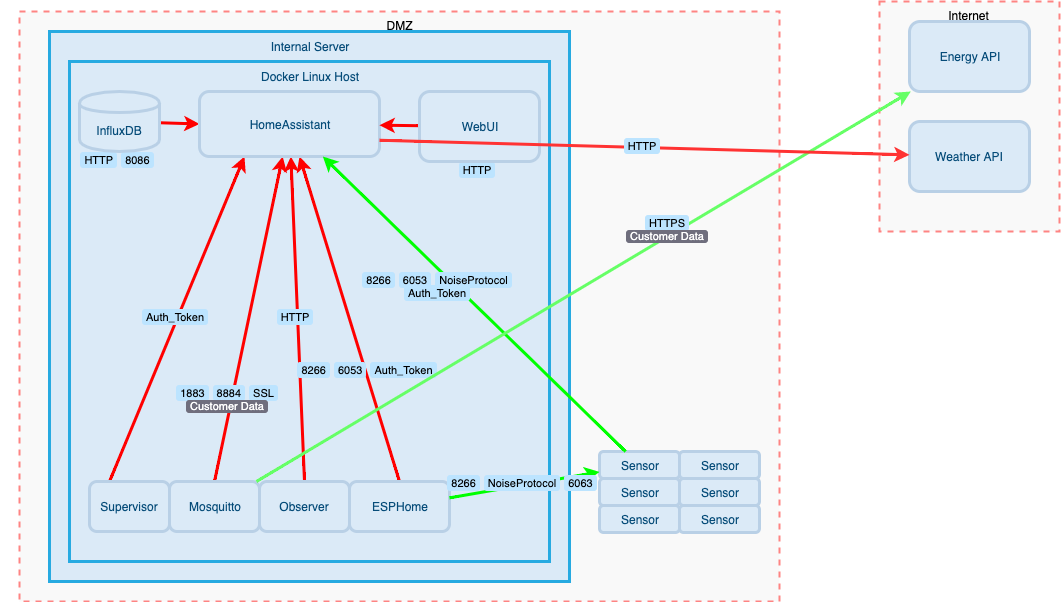

The diagram above was exported from draw.io. Its source (the exported page's mxGraphModel, read from the mxfile embedded in the PNG):
<mxGraphModel dx="1158" dy="570" grid="1" gridSize="10" guides="1" tooltips="1" connect="1" arrows="1" fold="1" page="1" pageScale="1" pageWidth="1169" pageHeight="827" math="0" shadow="0">
  <root>
    <mxCell id="0" />
    <mxCell id="1" parent="0" />
    <mxCell id="62" value="DMZ" style="editable=0;ir.ref=e3ac49c9-9033-4412-b532-009f9c37f833;recursiveResize=0;rounded=0;whiteSpace=wrap;html=1;dashed=1;strokeColor=#FF3332;verticalAlign=top;strokeWidth=2;fillColor=#F5F5F5;fontColor=#000000;opacity=60;connectable=0;container=1;ir.type=TRUSTZONE;" parent="1" vertex="1">
      <mxGeometry x="40" y="50" width="760" height="590" as="geometry" />
    </mxCell>
    <mxCell id="95" value="" style="group" parent="62" vertex="1" connectable="0">
      <mxGeometry x="30" y="20" width="520" height="550" as="geometry" />
    </mxCell>
    <object label="Internal Server" ir.sourceStyle="container=undefined;rounded=1;recursiveResize=undefined;verticalAlign=undefined;strokeWidth=3;strokeColor=#B9D0E6;fontSize=undefined;whiteSpace=wrap;html=1;fillColor=#DBEAF7;fontColor=#064C79;align=undefined;aspect=undefined;dashed=undefined;fontStyle=undefined;gradientColor=undefined;gradientDirection=undefined;outlineConnect=undefined;resIcon=undefined;shape=undefined;verticalLabelPosition=undefined" id="66">
      <mxCell style="ir.componentDefinition.ref=internal-server;rounded=0;whiteSpace=wrap;html=1;strokeWidth=3;strokeColor=#27AAE1;fillColor=#DBEAF7;fontColor=#064C79;fontSIZE=12;ir.type=COMPONENT;ir.synchronized=1;container=1;recursiveResize=0;verticalAlign=top;fontSize=12;ir.ref=2f3fbc8d-6e92-4f06-939a-f0433b0b5757;" parent="95" vertex="1">
        <mxGeometry width="520" height="550" as="geometry" />
      </mxCell>
    </object>
    <object label="Docker Linux Host" ir.sourceStyle="container=undefined;rounded=1;recursiveResize=undefined;verticalAlign=undefined;strokeWidth=3;strokeColor=#B9D0E6;fontSize=undefined;whiteSpace=wrap;html=1;fillColor=#DBEAF7;fontColor=#064C79;align=undefined;aspect=undefined;dashed=undefined;fontStyle=undefined;gradientColor=undefined;gradientDirection=undefined;outlineConnect=undefined;resIcon=undefined;shape=undefined;verticalLabelPosition=undefined" id="67">
      <mxCell style="ir.ref=e988a3af-2368-455f-9069-46f80e0234b1;ir.componentDefinition.ref=docker-linux-host;rounded=0;whiteSpace=wrap;html=1;strokeWidth=3;strokeColor=#27AAE1;fillColor=#DBEAF7;fontColor=#064C79;fontSIZE=12;ir.type=COMPONENT;ir.synchronized=1;container=1;recursiveResize=0;verticalAlign=top;fontSize=12;" parent="66" vertex="1">
        <mxGeometry x="20" y="30" width="480" height="500" as="geometry" />
      </mxCell>
    </object>
    <mxCell id="77" value="InfluxDB -&gt; HomeAssistant" style="ir.ref=a7cfe246-777b-4c53-8ce3-cfe3efab2dd2;edgeStyle=none;curved=1;html=1;ir.synchronized=1;entryX=0;entryY=0.5;entryDx=0;entryDy=0;strokeColor=#FF0000;strokeWidth=3;ir.tags=HTTP,8086;" parent="67" source="70" target="68" edge="1">
      <mxGeometry x="-1" y="-56" relative="1" as="geometry">
        <mxPoint x="-38" y="-17" as="offset" />
      </mxGeometry>
    </mxCell>
    <mxCell id="70" value="InfluxDB" style="ir.componentDefinition.ref=other;shape=cylinder;whiteSpace=wrap;html=1;boundedLbl=1;backgroundOutline=1;strokeWidth=3;strokeColor=#B9D0E6;fillColor=#DBEAF7;fontColor=#064C79;fontSIZE=12;aspect=fixed;ir.type=COMPONENT;ir.synchronized=1;ir.ref=b7d6714f-8bc5-4e51-b3d4-c9ef07f4988f;" parent="67" vertex="1">
      <mxGeometry x="10" y="30" width="80" height="60" as="geometry" />
    </mxCell>
    <mxCell id="107" value="Supervisor -&gt; HomeAssistant" style="edgeStyle=none;curved=1;html=1;ir.synchronized=1;exitX=0.25;exitY=0;exitDx=0;exitDy=0;entryX=0.25;entryY=1;entryDx=0;entryDy=0;strokeColor=#FF0000;strokeWidth=3;ir.ref=3843acf4-7779-4a34-a992-6a7997289065;ir.tags=Auth_Token;" parent="67" source="71" target="68" edge="1">
      <mxGeometry relative="1" as="geometry" />
    </mxCell>
    <mxCell id="71" value="Supervisor" style="ir.componentDefinition.ref=docker-container;rounded=1;whiteSpace=wrap;html=1;strokeWidth=3;strokeColor=#B9D0E6;fillColor=#DBEAF7;fontColor=#064C79;fontSIZE=12;ir.type=COMPONENT;ir.synchronized=1;ir.ref=f142a00b-7550-471c-ab1b-b27a77b45c35;" parent="67" vertex="1">
      <mxGeometry x="20" y="420" width="80" height="50" as="geometry" />
    </mxCell>
    <mxCell id="108" value="Mosquitto -&gt; HomeAssistant" style="edgeStyle=none;curved=1;html=1;ir.synchronized=1;exitX=0.5;exitY=0;exitDx=0;exitDy=0;strokeColor=#FF0000;strokeWidth=3;ir.ref=96bf8b80-fad0-4ed2-9830-322f41a18b93;ir.tags=1883,8884,SSL;ir.assets=Customer Data;" parent="67" source="75" target="68" edge="1">
      <mxGeometry x="-0.5099" y="2" relative="1" as="geometry">
        <mxPoint as="offset" />
      </mxGeometry>
    </mxCell>
    <mxCell id="75" value="Mosquitto" style="ir.componentDefinition.ref=mqtt-broker;rounded=1;whiteSpace=wrap;html=1;strokeWidth=3;strokeColor=#B9D0E6;fillColor=#DBEAF7;fontColor=#064C79;fontSIZE=12;ir.type=COMPONENT;ir.synchronized=1;ir.ref=2e4f72bc-5703-42e0-a6d5-10316211ae61;" parent="67" vertex="1">
      <mxGeometry x="100" y="420" width="90" height="50" as="geometry" />
    </mxCell>
    <mxCell id="109" value="Observer -&gt; HomeAssistant" style="edgeStyle=none;curved=1;html=1;ir.synchronized=1;exitX=0.5;exitY=0;exitDx=0;exitDy=0;strokeColor=#FF0000;strokeWidth=3;ir.ref=6dab7abb-9a24-4d45-a095-8f757a28f932;ir.tags=HTTP;" parent="67" source="74" target="68" edge="1">
      <mxGeometry relative="1" as="geometry" />
    </mxCell>
    <mxCell id="74" value="Observer" style="ir.componentDefinition.ref=docker-container;rounded=1;whiteSpace=wrap;html=1;strokeWidth=3;strokeColor=#B9D0E6;fillColor=#DBEAF7;fontColor=#064C79;fontSIZE=12;ir.type=COMPONENT;ir.synchronized=1;ir.ref=4adc22b5-eae1-41c8-b6f9-f72e56c29f9a;" parent="67" vertex="1">
      <mxGeometry x="190" y="420" width="90" height="50" as="geometry" />
    </mxCell>
    <mxCell id="110" value="ESPHome -&gt; HomeAssistant" style="edgeStyle=none;curved=1;html=1;ir.synchronized=1;exitX=0.5;exitY=0;exitDx=0;exitDy=0;strokeColor=#FF0000;strokeWidth=3;ir.ref=4f6701ff-e129-4109-a19a-d1daf8fa9844;ir.tags=8266,6053,Auth_Token;horizontal=1;" parent="67" source="72" target="68" edge="1">
      <mxGeometry x="-0.3297" y="-4" relative="1" as="geometry">
        <mxPoint as="offset" />
      </mxGeometry>
    </mxCell>
    <mxCell id="72" value="ESPHome" style="ir.componentDefinition.ref=docker-container;rounded=1;whiteSpace=wrap;html=1;strokeWidth=3;strokeColor=#B9D0E6;fillColor=#DBEAF7;fontColor=#064C79;fontSIZE=12;ir.type=COMPONENT;ir.synchronized=1;ir.ref=8dbdf193-916a-41df-86ee-a871d8855d5e;" parent="67" vertex="1">
      <mxGeometry x="280" y="420" width="100" height="50" as="geometry" />
    </mxCell>
    <mxCell id="68" value="HomeAssistant" style="ir.ref=27450b63-1a6d-4d0e-a6cd-e0c117cb2c2c;ir.componentDefinition.ref=docker-container;rounded=1;whiteSpace=wrap;html=1;strokeWidth=3;strokeColor=#B9D0E6;fillColor=#DBEAF7;fontColor=#064C79;fontSIZE=12;ir.type=COMPONENT;ir.synchronized=1;" parent="67" vertex="1">
      <mxGeometry x="130" y="30" width="180" height="65" as="geometry" />
    </mxCell>
    <mxCell id="86" value="WebUI -&gt; HomeAssistant" style="ir.ref=29e0cb6b-827f-4f70-a73f-e2a9966da4de;edgeStyle=none;curved=1;html=1;ir.synchronized=1;strokeColor=#FF0000;strokeWidth=3;ir.tags=HTTP;" parent="66" source="76" target="68" edge="1">
      <mxGeometry x="-1" y="75" relative="1" as="geometry">
        <mxPoint x="61" y="-29" as="offset" />
      </mxGeometry>
    </mxCell>
    <mxCell id="76" value="WebUI" style="ir.ref=b01e13de-0dc9-4e5d-a417-092cf0952728;ir.componentDefinition.ref=docker-container;rounded=1;whiteSpace=wrap;html=1;strokeWidth=3;strokeColor=#B9D0E6;fillColor=#DBEAF7;fontColor=#064C79;fontSIZE=12;ir.type=COMPONENT;ir.synchronized=1;" parent="66" vertex="1">
      <mxGeometry x="370" y="60" width="120" height="70" as="geometry" />
    </mxCell>
    <mxCell id="89" value="Sensor" style="ir.componentDefinition.ref=iot-application;rounded=1;whiteSpace=wrap;html=1;strokeWidth=3;strokeColor=#B9D0E6;fillColor=#DBEAF7;fontColor=#064C79;fontSIZE=12;ir.type=COMPONENT;ir.synchronized=1;ir.ref=aed31421-158e-4676-93f2-a44a8a455a00;" parent="62" vertex="1">
      <mxGeometry x="580" y="440" width="80" height="27" as="geometry" />
    </mxCell>
    <mxCell id="92" value="Sensor" style="ir.ref=ac217c0d-e70b-47ac-b32d-7982cbab68b0;ir.componentDefinition.ref=iot-application;rounded=1;whiteSpace=wrap;html=1;strokeWidth=3;strokeColor=#B9D0E6;fillColor=#DBEAF7;fontColor=#064C79;fontSIZE=12;ir.type=COMPONENT;ir.synchronized=1;" parent="62" vertex="1">
      <mxGeometry x="660" y="440" width="80" height="27" as="geometry" />
    </mxCell>
    <mxCell id="90" value="Sensor" style="ir.ref=77074a10-3428-403e-aeb8-968073c896d9;ir.componentDefinition.ref=iot-application;rounded=1;whiteSpace=wrap;html=1;strokeWidth=3;strokeColor=#B9D0E6;fillColor=#DBEAF7;fontColor=#064C79;fontSIZE=12;ir.type=COMPONENT;ir.synchronized=1;" parent="62" vertex="1">
      <mxGeometry x="580" y="467" width="80" height="27" as="geometry" />
    </mxCell>
    <mxCell id="93" value="Sensor" style="ir.ref=9aa12a92-bb08-4954-968d-2b6f6f54be25;ir.componentDefinition.ref=iot-application;rounded=1;whiteSpace=wrap;html=1;strokeWidth=3;strokeColor=#B9D0E6;fillColor=#DBEAF7;fontColor=#064C79;fontSIZE=12;ir.type=COMPONENT;ir.synchronized=1;" parent="62" vertex="1">
      <mxGeometry x="660" y="467" width="80" height="27" as="geometry" />
    </mxCell>
    <mxCell id="94" value="Sensor" style="ir.ref=92935bec-1b42-40da-bff6-acfcf4191982;ir.componentDefinition.ref=iot-application;rounded=1;whiteSpace=wrap;html=1;strokeWidth=3;strokeColor=#B9D0E6;fillColor=#DBEAF7;fontColor=#064C79;fontSIZE=12;ir.type=COMPONENT;ir.synchronized=1;" parent="62" vertex="1">
      <mxGeometry x="660" y="494" width="80" height="27" as="geometry" />
    </mxCell>
    <mxCell id="91" value="Sensor" style="ir.ref=5d5b2599-2b4f-4273-8a02-6c403390d705;ir.componentDefinition.ref=iot-application;rounded=1;whiteSpace=wrap;html=1;strokeWidth=3;strokeColor=#B9D0E6;fillColor=#DBEAF7;fontColor=#064C79;fontSIZE=12;ir.type=COMPONENT;ir.synchronized=1;" parent="62" vertex="1">
      <mxGeometry x="580" y="494" width="80" height="27" as="geometry" />
    </mxCell>
    <mxCell id="96" value="Sensor -&gt; HomeAssistant" style="ir.ref=8966a433-b79c-43c5-9baa-22d856cea1ec;edgeStyle=none;curved=1;html=1;ir.synchronized=1;strokeColor=#00FF00;strokeWidth=3;ir.tags=8266,6053,NoiseProtocol,Auth_Token;" parent="62" source="89" target="68" edge="1">
      <mxGeometry x="0.192" y="8" relative="1" as="geometry">
        <mxPoint as="offset" />
      </mxGeometry>
    </mxCell>
    <mxCell id="100" value="ESPHome -&gt; Sensor" style="ir.ref=1cca3998-dc64-4e0d-9ff6-43b03f7dc945;edgeStyle=none;curved=1;html=1;ir.synchronized=1;strokeColor=#00FF00;strokeWidth=3;ir.tags=8266,NoiseProtocol,6063;" parent="62" source="72" target="89" edge="1">
      <mxGeometry relative="1" as="geometry" />
    </mxCell>
    <mxCell id="63" value="Internet" style="editable=0;ir.ref=33f28e41-72d7-4aae-80d2-c5eacea07203;recursiveResize=0;rounded=0;whiteSpace=wrap;html=1;dashed=1;strokeColor=#FF3332;verticalAlign=top;strokeWidth=2;fillColor=#F5F5F5;fontColor=#000000;opacity=60;connectable=0;container=1;ir.type=TRUSTZONE;" parent="1" vertex="1">
      <mxGeometry x="900" y="40" width="180" height="230" as="geometry" />
    </mxCell>
    <mxCell id="64" value="Energy API" style="ir.componentDefinition.ref=api-gateway-microservice;rounded=1;whiteSpace=wrap;html=1;strokeWidth=3;strokeColor=#B9D0E6;fillColor=#DBEAF7;fontColor=#064C79;fontSIZE=12;ir.type=COMPONENT;ir.synchronized=1;ir.ref=216460bb-32fe-4b0c-99ca-1ae4f55acbad;" parent="63" vertex="1">
      <mxGeometry x="30" y="20" width="120" height="70" as="geometry" />
    </mxCell>
    <mxCell id="65" value="Weather API" style="ir.componentDefinition.ref=api-gateway-microservice;rounded=1;whiteSpace=wrap;html=1;strokeWidth=3;strokeColor=#B9D0E6;fillColor=#DBEAF7;fontColor=#064C79;fontSIZE=12;ir.type=COMPONENT;ir.synchronized=1;ir.ref=9dfaa930-7c62-4cac-a5af-93fe28f563f3;" parent="63" vertex="1">
      <mxGeometry x="30" y="120" width="120" height="70" as="geometry" />
    </mxCell>
    <mxCell id="87" value="Mosquitto -&gt; Energy API" style="ir.ref=4b6a17e6-637f-4651-afe9-7c1732e77c00;edgeStyle=none;curved=1;html=1;ir.synchronized=1;strokeColor=#66FF66;strokeWidth=3;ir.tags=HTTPS;ir.assets=Customer Data;" parent="1" source="75" target="64" edge="1">
      <mxGeometry x="0.2676" y="3" relative="1" as="geometry">
        <mxPoint as="offset" />
      </mxGeometry>
    </mxCell>
    <mxCell id="106" value="HomeAssistant -&gt; Weather API" style="edgeStyle=none;curved=1;html=1;ir.synchronized=1;exitX=1;exitY=0.75;exitDx=0;exitDy=0;strokeColor=#FF3333;strokeWidth=3;ir.ref=7a644d02-ba52-4fda-879a-7fcbcc1fe11f;ir.tags=HTTP;" parent="1" source="68" target="65" edge="1">
      <mxGeometry relative="1" as="geometry" />
    </mxCell>
  </root>
</mxGraphModel>